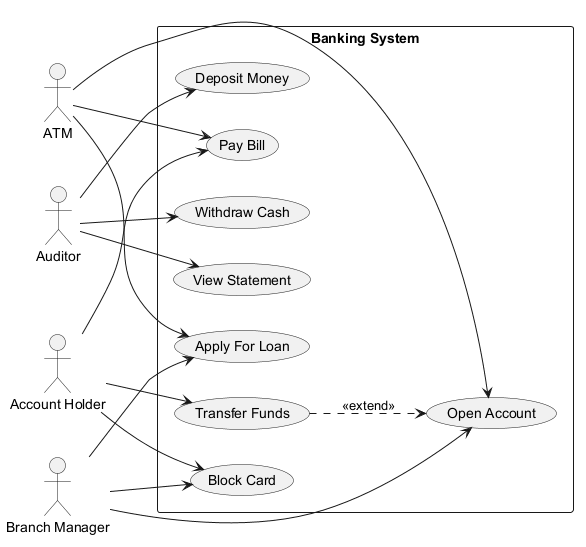

The diagram above was rendered by PlantUML. Its source (embedded in the PNG):
@startuml
skinparam backgroundColor #FFFFFF
skinparam classBackgroundColor #F3E5F5
skinparam classBorderColor #6A1B9A
left to right direction
actor "Auditor" as A
actor "Account Holder" as AH
actor "Branch Manager" as BM
actor "ATM" as A1
rectangle "Banking System" {
  usecase "Apply For Loan" as UC_ApplyForLoan
  usecase "Pay Bill" as UC_PayBill
  usecase "Deposit Money" as UC_DepositMoney
  usecase "Open Account" as UC_OpenAccount
  usecase "Block Card" as UC_BlockCard
  usecase "Withdraw Cash" as UC_WithdrawCash
  usecase "Transfer Funds" as UC_TransferFunds
  usecase "View Statement" as UC_ViewStatement
}
A --> UC_DepositMoney
A --> UC_ViewStatement
A --> UC_WithdrawCash
AH --> UC_TransferFunds
AH --> UC_BlockCard
AH --> UC_PayBill
BM --> UC_ApplyForLoan
BM --> UC_BlockCard
BM --> UC_OpenAccount
A1 --> UC_OpenAccount
A1 --> UC_ApplyForLoan
A1 --> UC_PayBill
UC_TransferFunds ..> UC_OpenAccount : <<extend>>
@enduml